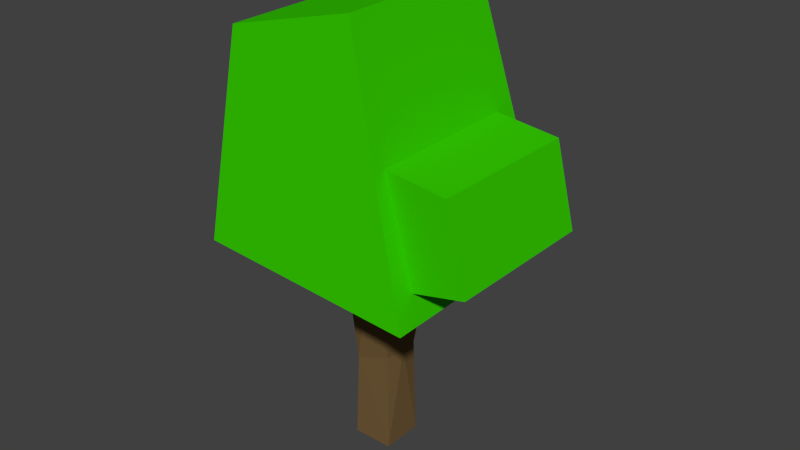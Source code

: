 # Source: Trees.blend  (saved by Blender 2.69.0; exported with 4.5.12 LTS)
import bpy
from mathutils import Matrix  # noqa: F401  (used for matrix-valued properties, if any)

bpy.ops.wm.read_factory_settings(use_empty=True)
scene = bpy.context.scene
scene.name = 'Scene'

# ---- collections
col_collection_1 = bpy.data.collections.new('Collection 1'); scene.collection.children.link(col_collection_1)
col_collection_2 = bpy.data.collections.new('Collection 2'); scene.collection.children.link(col_collection_2)
col_collection_2.hide_render = True
col_collection_2.hide_viewport = True
col_collection_3 = bpy.data.collections.new('Collection 3'); scene.collection.children.link(col_collection_3)
col_collection_3.hide_render = True
col_collection_3.hide_viewport = True

# ---- materials (node trees are filled in below, after node groups)
mat_greenleaf = bpy.data.materials.new('GreenLeaf')
mat_greenleaf.alpha_threshold = 0.0
mat_greenleaf.use_transparent_shadow = False
mat_greenleaf.diffuse_color = (0.0356, 0.5906, 0.0, 1.0)
mat_greenleaf.specular_color = (0.4604, 1.0, 0.4216)
mat_greenleaf.roughness = 0.5
mat_greenleaf.line_color = (0.0, 0.0, 0.0, 1.0)
mat_clearwood = bpy.data.materials.new('ClearWood')
mat_clearwood.alpha_threshold = 0.0
mat_clearwood.use_transparent_shadow = False
mat_clearwood.diffuse_color = (0.1714, 0.1046, 0.04092, 1.0)
mat_clearwood.specular_color = (0.2874, 0.1638, 0.2251)
mat_clearwood.roughness = 0.5
mat_clearwood.line_color = (0.0, 0.0, 0.0, 1.0)
mat_darkgreenleaf = bpy.data.materials.new('DarkGreenLeaf')
mat_darkgreenleaf.alpha_threshold = 0.0
mat_darkgreenleaf.use_transparent_shadow = False
mat_darkgreenleaf.diffuse_color = (0.01776, 0.2019, 0.0, 1.0)
mat_darkgreenleaf.specular_color = (0.1306, 1.0, 0.0)
mat_darkgreenleaf.roughness = 0.5
mat_darkgreenleaf.line_color = (0.0, 0.0, 0.0, 1.0)
mat_autumnleaf = bpy.data.materials.new('AutumnLeaf')
mat_autumnleaf.alpha_threshold = 0.0
mat_autumnleaf.use_transparent_shadow = False
mat_autumnleaf.diffuse_color = (1.0, 0.305, 0.0, 1.0)
mat_autumnleaf.specular_color = (1.0, 0.7682, 0.02122)
mat_autumnleaf.roughness = 0.5
mat_autumnleaf.line_color = (0.0, 0.0, 0.0, 1.0)

# ---- material node trees

# ---- world
world_world = bpy.data.worlds.new('World'); scene.world = world_world
world_world.color = (0.05088, 0.05088, 0.05088)
world_world.use_sun_shadow = False
world_world.sun_shadow_jitter_overblur = 0.0
world_world.cycles.sampling_method = 'MANUAL'
world_world.cycles.sample_map_resolution = 256
world_world.light_settings.ao_factor = 0.6345

# ---- meshes
me_tree1 = bpy.data.meshes.new('Tree1')
me_tree1.from_pydata([(-1.052, -1.0, 2.041), (-1.052, 1.0, 2.041), (0.9628, 1.0, 1.904), (1.0, -1.0, 1.904), (-0.8884, -0.7644, 3.904), (-0.9256, 0.8016, 3.904), (0.3154, 0.8264, 4.225), (0.3526, -0.7892, 4.225), (0.4378, -0.7682, 2.047), (0.4378, 0.6926, 2.047), (1.419, 0.6926, 2.274), (1.419, -0.7682, 2.274), (0.4378, -0.7682, 3.135), (0.4378, 0.6926, 3.135), (1.228, 0.6926, 3.043), (1.228, -0.7682, 3.043), (-0.1263, -0.5127, 3.771), (-0.1553, 1.181, 3.288), (-1.323, 1.032, 3.181), (-1.287, -0.3834, 3.312), (-0.3128, -0.8348, 2.043), (0.1408, 1.33, 2.163), (-1.553, 1.169, 2.262), (-1.446, -0.5694, 2.237), (0.1963, -0.2022, -2.241e-07), (-0.2576, -0.1925, 1.503), (0.2551, 0.2294, 1.502), (0.2418, -0.2448, 1.509), (0.03847, 0.2499, 1.582), (-0.01159, -0.2466, 1.586), (-0.6376, -0.3428, 2.262), (-0.2575, 0.02308, 1.585), (-0.192, 0.1989, 3.622e-05), (0.2897, -0.008544, 1.584), (0.1964, 0.1916, 5.089e-05), (-0.1856, -0.2013, 2.682e-05), (0.02406, 0.004923, 1.672), (-0.431, -0.3428, 2.262), (-0.6376, -0.1611, 2.262), (-0.431, -0.1611, 2.262), (0.5393, -0.6087, 2.282), (0.3327, -0.6087, 2.282), (0.5393, -0.427, 2.282), (0.3327, -0.427, 2.282), (-0.3329, 0.4985, 2.21), (-0.1262, 0.4985, 2.21), (-0.3329, 0.332, 2.282), (-0.1262, 0.332, 2.282), (0.5899, 0.5366, 2.249), (0.4013, 0.4754, 2.307), (0.646, 0.3638, 2.249), (0.4574, 0.3026, 2.307), (-0.1619, -0.1869, 0.8268), (-0.1837, 0.196, 1.393), (0.1773, 0.1779, 0.9456), (0.1765, -0.1801, 0.9462), (0.003153, 0.2047, 0.9523), (-0.201, 0.001602, 0.9521), (0.2051, -0.0008359, 0.9524)], [], [(5, 6, 1), (6, 7, 2), (3, 7, 0), (3, 0, 2), (7, 6, 4), (12, 13, 9), (13, 14, 9), (14, 15, 11), (11, 15, 8), (8, 9, 10), (12, 15, 13), (16, 20, 17), (21, 22, 17), (22, 23, 18), (23, 20, 19), (16, 17, 19), (23, 22, 20), (36, 29, 43), (56, 54, 34), (58, 55, 24), (24, 55, 52), (53, 56, 32), (31, 25, 38), (35, 34, 24), (54, 58, 34), (35, 52, 32), (49, 28, 51), (36, 28, 47), (38, 30, 37), (36, 31, 39), (37, 29, 39), (30, 25, 37), (42, 43, 41), (29, 27, 41), (42, 33, 43), (40, 27, 42), (44, 46, 47), (46, 31, 47), (28, 53, 44), (53, 31, 44), (50, 48, 49), (33, 26, 50), (36, 33, 51), (48, 26, 49), (28, 26, 56), (33, 27, 58), (0, 4, 1), (55, 27, 29), (53, 28, 56), (54, 26, 58), (52, 25, 57), (57, 53, 32), (35, 32, 34), (31, 53, 57), (29, 25, 52), (6, 2, 1), (7, 3, 2), (7, 4, 0), (0, 1, 2), (6, 5, 4), (8, 12, 9), (14, 10, 9), (10, 14, 11), (15, 12, 8), (11, 8, 10), (20, 21, 17), (22, 18, 17), (23, 19, 18), (20, 16, 19), (17, 18, 19), (22, 21, 20), (29, 41, 43), (32, 56, 34), (34, 58, 24), (35, 24, 52), (25, 30, 38), (52, 57, 32), (28, 36, 51), (28, 45, 47), (39, 38, 37), (31, 38, 39), (29, 36, 39), (25, 29, 37), (40, 42, 41), (27, 40, 41), (33, 36, 43), (27, 33, 42), (45, 44, 47), (31, 36, 47), (45, 28, 44), (31, 46, 44), (51, 50, 49), (26, 48, 50), (33, 50, 51), (26, 28, 49), (26, 54, 56), (27, 55, 58), (4, 5, 1), (52, 55, 29), (26, 33, 58), (25, 31, 57), (15, 14, 13)])
me_tree1.polygons.foreach_set('material_index', [0, 0, 0, 0, 0, 0, 0, 0, 0, 0, 0, 0, 0, 0, 0, 0, 0, 1, 1, 1, 1, 1, 1, 1, 1, 1, 1, 1, 1, 1, 1, 1, 1, 1, 1, 1, 1, 1, 1, 1, 1, 1, 1, 1, 1, 1, 0, 1, 1, 1, 1, 1, 1, 1, 1, 0, 0, 0, 0, 0, 0, 0, 0, 0, 0, 0, 0, 0, 0, 0, 0, 1, 1, 1, 1, 1, 1, 1, 1, 1, 1, 1, 1, 1, 1, 1, 1, 1, 1, 1, 1, 1, 1, 1, 1, 1, 1, 0, 1, 1, 1, 0])
me_tree1.materials.append(mat_greenleaf)
me_tree1.materials.append(mat_clearwood)
me_tree1.use_remesh_preserve_volume = False
me_tree1.use_remesh_preserve_attributes = False
me_tree1.use_mirror_vertex_groups = False
me_tree1.update()
me_tree3 = bpy.data.meshes.new('Tree3')
me_tree3.from_pydata([(-0.1807, -0.1807, 0.0), (-0.1807, 0.1807, 0.0), (0.1807, 0.1807, 0.0), (0.1807, -0.1807, 0.0), (-0.09161, -0.09161, 2.484), (-0.09161, 0.09161, 2.484), (0.09161, 0.09161, 2.484), (0.09161, -0.09161, 2.484), (-0.8906, -0.4587, 0.6297), (-0.5399, 0.7639, 0.6297), (0.8906, 0.4642, 0.702), (0.5482, -0.7584, 0.5258), (0.0, 0.002775, 1.531), (-0.639, -0.5354, 1.024), (-0.6969, 0.5086, 1.093), (0.5919, 0.5984, 1.093), (0.6969, -0.5031, 1.093), (0.0, 0.002775, 1.695), (-0.3852, -0.5161, 1.37), (-0.4801, 0.4154, 1.402), (0.3246, 0.6196, 1.458), (0.6863, -0.2744, 1.431), (-1.346e-09, 0.002775, 2.447), (0.06479, -0.3444, 2.115), (-0.4661, -0.03699, 2.213), (-5.637e-05, 0.4288, 2.135), (0.4811, 0.04254, 2.232), (-4.038e-09, 0.002775, 2.955), (-0.4659, -0.3075, 1.838), (-0.3661, 0.4455, 1.74), (0.5672, 0.4364, 1.775), (0.4691, -0.4562, 1.749), (0.004124, 0.01291, 2.476)], [], [(4, 5, 1, 0), (5, 6, 2, 1), (6, 7, 3, 2), (7, 4, 0, 3), (0, 1, 2, 3), (7, 6, 5, 4), (8, 9, 10, 11), (12, 9, 8), (12, 10, 9), (12, 11, 10), (12, 8, 11), (13, 14, 15, 16), (17, 14, 13), (17, 15, 14), (17, 16, 15), (17, 13, 16), (18, 19, 20, 21), (22, 19, 18), (22, 20, 19), (22, 21, 20), (22, 18, 21), (23, 24, 25, 26), (27, 24, 23), (27, 25, 24), (27, 26, 25), (27, 23, 26), (28, 29, 30, 31), (32, 29, 28), (32, 30, 29), (32, 31, 30), (32, 28, 31)])
me_tree3.polygons.foreach_set('material_index', [0, 0, 0, 0, 0, 0, 1, 1, 1, 1, 1, 1, 1, 1, 1, 1, 1, 1, 1, 1, 1, 1, 1, 1, 1, 1, 1, 1, 1, 1, 1])
me_tree3.materials.append(mat_clearwood)
me_tree3.materials.append(mat_darkgreenleaf)
me_tree3.use_remesh_preserve_volume = False
me_tree3.use_remesh_preserve_attributes = False
me_tree3.use_mirror_vertex_groups = False
me_tree3.update()
me_tree2 = bpy.data.meshes.new('Tree2')
me_tree2.from_pydata([(0.3174, -0.7375, 4.039), (0.3963, 0.7217, 4.039), (-0.819, 0.6428, 3.731), (-0.7889, -0.7777, 3.751), (0.6713, -0.848, 2.405), (0.8292, 0.848, 2.365), (-0.9256, 0.848, 2.107), (-0.9796, -0.8439, 2.107), (0.1963, -0.2022, -2.241e-07), (-0.2576, -0.1925, 1.503), (0.2551, 0.2294, 1.376), (0.2418, -0.2448, 1.332), (-0.002407, -0.2466, 1.397), (-0.584, -0.3438, 2.286), (-0.2575, 0.02308, 1.585), (-0.192, 0.1989, 3.622e-05), (0.2897, -0.008544, 1.329), (0.1964, 0.1916, 5.089e-05), (-0.1856, -0.2013, 2.682e-05), (0.02406, 0.004923, 1.545), (-0.3774, -0.3438, 2.286), (-0.584, -0.1621, 2.286), (-0.3774, -0.1621, 2.286), (0.6596, -0.6087, 2.22), (0.4595, -0.6087, 2.271), (0.6596, -0.427, 2.22), (0.4595, -0.427, 2.271), (-0.3329, 0.4985, 2.21), (-0.1262, 0.4985, 2.21), (-0.3329, 0.332, 2.282), (-0.1262, 0.332, 2.282), (0.7003, 0.5366, 2.175), (0.5321, 0.4754, 2.278), (0.7546, 0.3638, 2.161), (0.5864, 0.3026, 2.264), (-0.163, -0.186, 0.8426), (-0.183, 0.1941, 1.382), (0.1773, 0.1779, 0.9456), (0.1765, -0.1801, 0.9462), (0.03365, 0.2412, 1.436), (-0.201, 0.001602, 0.9521), (0.2051, -0.0008359, 0.9524), (-0.2254, -0.7604, 2.306), (-0.2991, 0.661, 2.306), (0.9618, 0.7264, 1.65), (1.035, -0.695, 1.65), (0.4854, -0.7264, 3.377), (0.4117, 0.695, 3.377), (1.618, 0.7604, 2.912), (1.691, -0.661, 2.912), (-0.6031, -1.071, 1.998), (-0.4737, 1.098, 1.998), (0.934, 1.071, 1.998), (0.8046, -1.098, 1.998), (-0.6031, -1.071, 3.404), (-0.4737, 1.098, 3.404), (0.934, 1.071, 3.404), (0.8046, -1.098, 3.404)], [], [(7, 6, 5, 4), (0, 3, 7, 4), (5, 1, 0, 4), (6, 2, 1, 5), (3, 2, 6, 7), (19, 12, 24, 26), (39, 37, 17, 15), (41, 38, 8, 17), (3, 0, 1, 2), (8, 38, 35, 18), (36, 39, 15), (14, 9, 13, 21), (18, 17, 8), (37, 41, 17), (18, 35, 40, 15), (32, 39, 19, 34), (30, 19, 39, 28), (21, 13, 20, 22), (19, 14, 21, 22), (12, 19, 22, 20), (13, 9, 12, 20), (25, 26, 24, 23), (12, 11, 23, 24), (16, 19, 26, 25), (23, 11, 16, 25), (27, 29, 30, 28), (29, 14, 19, 30), (39, 36, 27, 28), (36, 14, 29, 27), (33, 31, 32, 34), (16, 10, 31, 33), (34, 19, 16, 33), (31, 10, 39, 32), (41, 16, 11, 38), (10, 37, 39), (12, 9, 35), (38, 11, 12, 35), (10, 16, 41, 37), (35, 9, 14, 40), (46, 47, 43, 42), (43, 47, 48, 44), (44, 48, 49, 45), (49, 46, 42, 45), (42, 43, 44, 45), (46, 49, 48, 47), (54, 55, 51, 50), (55, 56, 52, 51), (56, 57, 53, 52), (57, 54, 50, 53), (50, 51, 52, 53), (54, 57, 56, 55), (40, 36, 15), (18, 15, 17), (14, 36, 40)])
me_tree2.polygons.foreach_set('material_index', [0, 0, 0, 0, 0, 1, 1, 1, 0, 1, 1, 1, 1, 1, 1, 1, 1, 1, 1, 1, 1, 1, 1, 1, 1, 1, 1, 1, 1, 1, 1, 1, 1, 1, 1, 1, 1, 1, 1, 0, 0, 0, 0, 0, 0, 0, 0, 0, 0, 0, 0, 1, 1, 1])
me_tree2.materials.append(mat_autumnleaf)
me_tree2.materials.append(mat_clearwood)
me_tree2.use_remesh_preserve_volume = False
me_tree2.use_remesh_preserve_attributes = False
me_tree2.use_mirror_vertex_groups = False
me_tree2.update()

# ---- objects
ob_tree1 = bpy.data.objects.new('Tree1', me_tree1)
ob_tree3 = bpy.data.objects.new('Tree3', me_tree3)
ob_tree2 = bpy.data.objects.new('Tree2', me_tree2)

# ---- transforms, parenting, visibility, modifiers, constraints
ob_tree1.location = (0.0, 0.0, 0.0)
ob_tree1.lineart.crease_threshold = 0.0
_m = ob_tree1.modifiers.new('Decimate', 'DECIMATE')
ob_tree3.location = (0.0, 0.0, 0.0)
ob_tree3.lineart.crease_threshold = 0.0
ob_tree2.location = (0.0, 0.0, 0.0)
ob_tree2.lineart.crease_threshold = 0.0

# ---- collection membership
col_collection_1.objects.link(ob_tree1)
col_collection_2.objects.link(ob_tree3)
col_collection_3.objects.link(ob_tree2)

# ---- scene / render settings (as saved in the file)
scene.frame_start = 1; scene.frame_end = 250; scene.frame_set(1)
scene.render.engine = 'BLENDER_EEVEE_NEXT'
scene.render.image_settings.compression = 90
scene.render.resolution_percentage = 50
scene.render.dither_intensity = 0.0
scene.render.use_bake_selected_to_active = True
scene.render.use_bake_clear = False
scene.cycles.use_denoising = False
scene.cycles.samples = 10
scene.cycles.sampling_pattern = 'TABULATED_SOBOL'
scene.cycles.light_sampling_threshold = 0.0
scene.cycles.use_adaptive_sampling = False
scene.cycles.use_light_tree = False
scene.cycles.blur_glossy = 0.0
scene.cycles.volume_bounces = 1
scene.cycles.pixel_filter_type = 'GAUSSIAN'
scene.cycles.sample_clamp_indirect = 0.0
scene.view_settings.view_transform = 'Standard'
bpy.context.view_layer.update()

# ---- added for rendering (the .blend has no active camera and no usable light): camera, sun
cam_auto = bpy.data.cameras.new('AutoCamera')
cam_auto.lens = 50.0
cam_auto.sensor_width = 36.0
cam_auto.clip_end = 1000.0
ob_auto_camera = bpy.data.objects.new('AutoCamera', cam_auto)
scene.collection.objects.link(ob_auto_camera)
ob_auto_camera.location = (5.48557, -6.38385, 6.44541)
ob_auto_camera.rotation_euler = (1.09748, -7.21219e-08, 0.694738)
scene.camera = ob_auto_camera
light_auto_sun = bpy.data.lights.new('AutoSun', 'SUN')
light_auto_sun.energy = 3.0
light_auto_sun.angle = 0.0523599
ob_auto_sun = bpy.data.objects.new('AutoSun', light_auto_sun)
scene.collection.objects.link(ob_auto_sun)
ob_auto_sun.rotation_euler = (0.872665, 0.174533, 0.523599)
bpy.context.view_layer.update()
